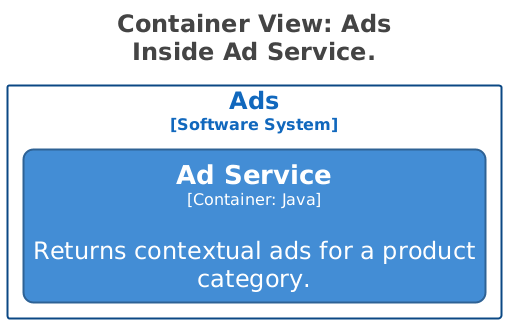

The diagram above was rendered by PlantUML. Its source (embedded in the PNG):
@startuml
title <size:24>Container View: Ads</size>\n<size:24>Inside Ad Service.</size>

set separator none
left to right direction
skinparam ranksep 20
skinparam nodesep 5
hide stereotype

<style>
  root {
    BackgroundColor: #ffffff;
    FontColor: #444444;
  }
  // Element,Container
  .Element-RWxlbWVudCxDb250YWluZXI= {
    BackgroundColor: #438dd5;
    LineColor: #2e6295;
    LineStyle: 0;
    LineThickness: 2;
    RoundCorner: 20;
    FontColor: #ffffff;
    FontSize: 24;
    HorizontalAlignment: center;
    Shadowing: 0;
    MaximumWidth: 450;
  }
  // Ads
  .Boundary-QWRz {
    BackgroundColor: #ffffff;
    LineColor: #0b4884;
    LineStyle: 0;
    LineThickness: 2;
    FontColor: #1168bd;
    FontSize: 24;
    HorizontalAlignment: center;
    Shadowing: 0;
  }
</style>

rectangle "Ads\n<size:16>[Software System]</size>" <<Boundary-QWRz>> {
  rectangle "==Ad Service\n<size:16>[Container: Java]</size>\n\nReturns contextual ads for a product category." <<Element-RWxlbWVudCxDb250YWluZXI=>> as Ads.AdService
}

@enduml